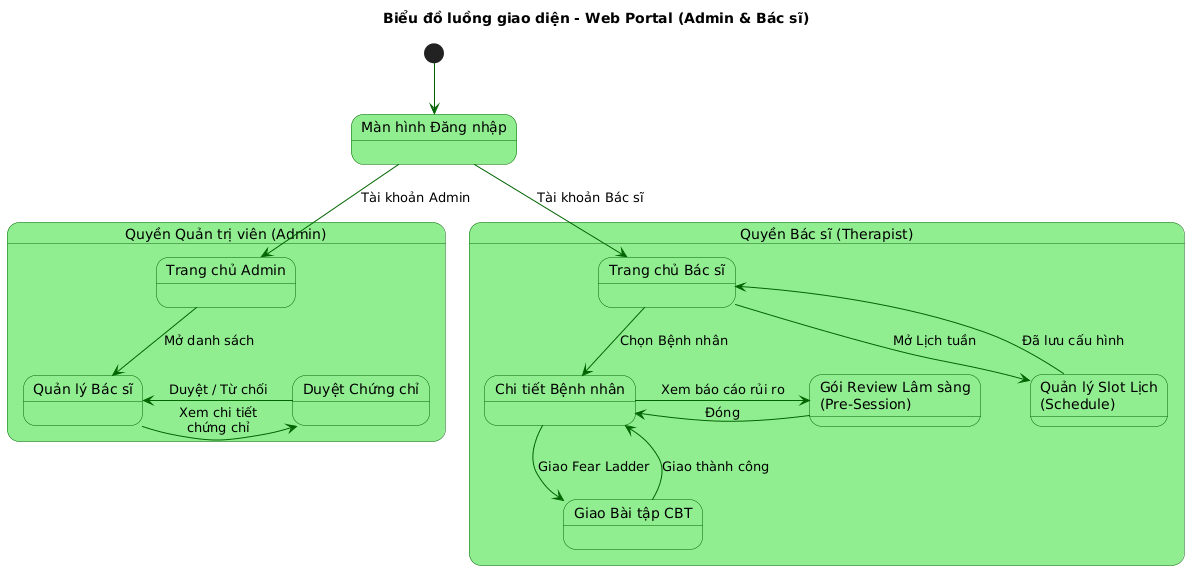

The diagram above was rendered by PlantUML. Its source (embedded in the PNG):
@startuml
skinparam defaultFontName "Times New Roman"
skinparam nodesep 50
skinparam ranksep 50

skinparam state {
  BackgroundColor LightGreen
  BorderColor DarkGreen
  ArrowColor DarkGreen
  FontName "Times New Roman"
}

title Biểu đồ luồng giao diện - Web Portal (Admin & Bác sĩ)

state "Màn hình Đăng nhập" as Login

' --- ADMIN FLOW ---
state "Quyền Quản trị viên (Admin)" as AdminBlock {
  state "Trang chủ Admin" as AdminDashboard
  state "Quản lý Bác sĩ" as AdminTherapist
  state "Duyệt Chứng chỉ" as AdminCredential
  
  AdminDashboard -down-> AdminTherapist : Mở danh sách
  AdminTherapist -right-> AdminCredential : Xem chi tiết\nchứng chỉ
  AdminCredential -left-> AdminTherapist : Duyệt / Từ chối
}

' --- THERAPIST FLOW ---
state "Quyền Bác sĩ (Therapist)" as TherapistBlock {
  state "Trang chủ Bác sĩ" as TherapistDashboard
  
  state "Chi tiết Bệnh nhân" as PatientDetail
  state "Gói Review Lâm sàng\n(Pre-Session)" as PreSessionReview
  state "Giao Bài tập CBT" as AssignCBT
  
  state "Quản lý Slot Lịch\n(Schedule)" as SlotManage

  TherapistDashboard -down-> PatientDetail : Chọn Bệnh nhân
  PatientDetail -right-> PreSessionReview : Xem báo cáo rủi ro
  PreSessionReview -left-> PatientDetail : Đóng
  
  PatientDetail -down-> AssignCBT : Giao Fear Ladder
  AssignCBT -up-> PatientDetail : Giao thành công
  
  TherapistDashboard -down-> SlotManage : Mở Lịch tuần
  SlotManage -up-> TherapistDashboard : Đã lưu cấu hình
}

' --- CONNECTIONS ---
[*] -down-> Login
Login -down-> AdminDashboard : Tài khoản Admin
Login -down-> TherapistDashboard : Tài khoản Bác sĩ
@enduml